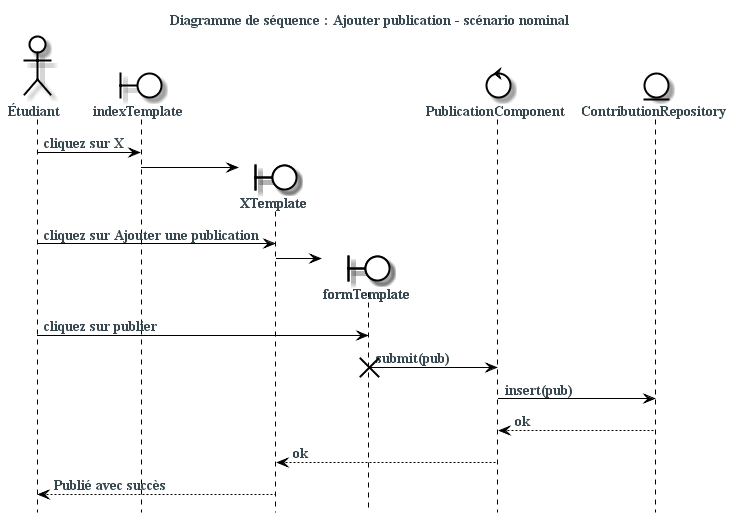

The diagram above was rendered by PlantUML. Its source (embedded in the PNG):
@startuml
skinparam backgroundColor #fff
skinparam defaultFontColor #37474f
skinparam defaultFontSize 14
skinparam defaultFontName serif
skinparam defaultFontStyle bold
skinparam actorBackgroundColor #fff
skinparam actorBorderColor #000
skinparam boundaryBackgroundColor #fff
skinparam boundaryBorderColor #000
skinparam controlBackgroundColor #fff
skinparam controlBorderColor #000
skinparam entityBackgroundColor #fff
skinparam entityBorderColor #000
skinparam participantBackgroundColor #fff
skinparam participantBorderColor #000
skinparam ArrowColor #000
skinparam sequenceLifeLineBorderColor #000
skinparam sequenceBoxBorderColor #FFF
skinparam ParticipantPadding -80

title Diagramme de séquence : Ajouter publication - scénario nominal

hide footbox


actor Étudiant as student

boundary indexTemplate
boundary XTemplate
boundary formTemplate
control PublicationComponent
entity ContributionRepository
student ->  indexTemplate : cliquez sur X
create XTemplate
indexTemplate -> XTemplate
student ->  XTemplate : cliquez sur Ajouter une publication
create formTemplate
XTemplate ->  formTemplate
student ->  formTemplate : cliquez sur publier
formTemplate -> PublicationComponent : submit(pub)
destroy formTemplate
PublicationComponent -> ContributionRepository : insert(pub)
ContributionRepository --> PublicationComponent : ok
PublicationComponent --> XTemplate: ok
XTemplate --> student :Publié avec succès

@enduml